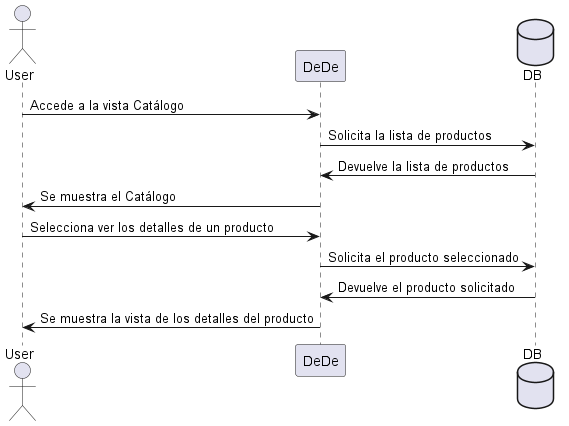

The diagram above was rendered by PlantUML. Its source (embedded in the PNG):
@startuml
actor User
participant DeDe
database DB
User -> DeDe: Accede a la vista Catálogo
DeDe -> DB: Solicita la lista de productos
DeDe <- DB: Devuelve la lista de productos
User <- DeDe: Se muestra el Catálogo
User -> DeDe: Selecciona ver los detalles de un producto
DeDe -> DB: Solicita el producto seleccionado
DeDe <- DB: Devuelve el producto solicitado
User <- DeDe: Se muestra la vista de los detalles del producto
@enduml